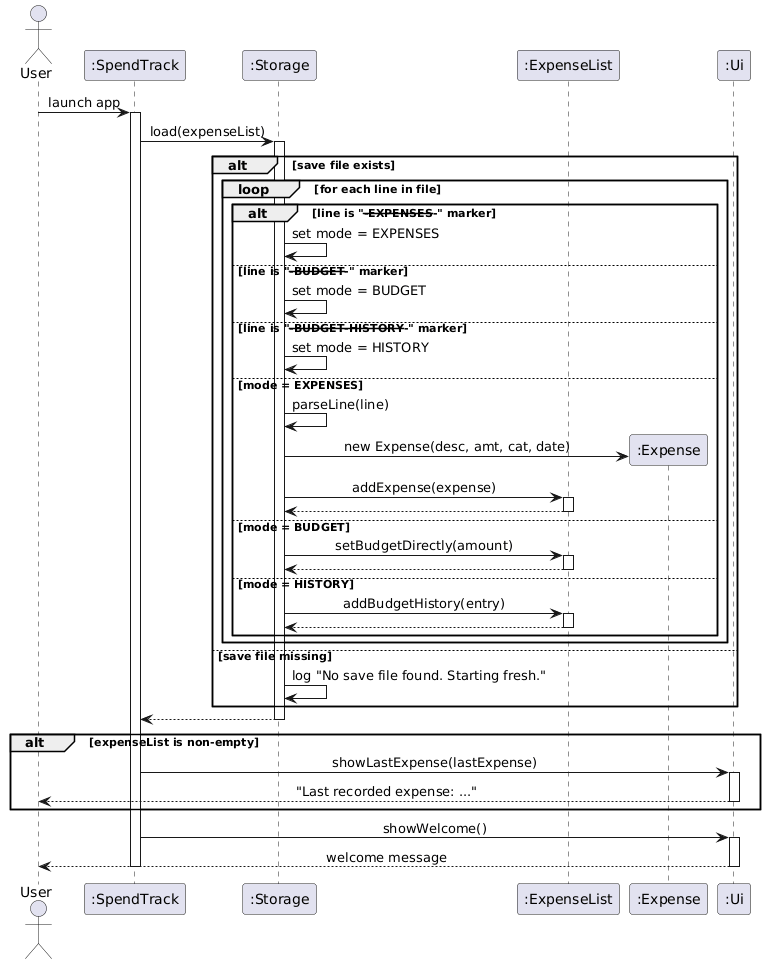

The diagram above was rendered by PlantUML. Its source (embedded in the PNG):
@startuml
!define BGCOLOR white
skinparam backgroundColor BGCOLOR
skinparam sequenceMessageAlign center

actor User
participant ":SpendTrack" as ST
participant ":Storage" as S
participant ":ExpenseList" as EL
participant ":Expense" as E
participant ":Ui" as UI

User -> ST : launch app
activate ST

ST -> S : load(expenseList)
activate S

alt save file exists
    loop for each line in file
        alt line is "---EXPENSES---" marker
            S -> S : set mode = EXPENSES
        else line is "---BUDGET---" marker
            S -> S : set mode = BUDGET
        else line is "---BUDGET-HISTORY---" marker
            S -> S : set mode = HISTORY
        else mode = EXPENSES
            S -> S : parseLine(line)
            S -> E ** : new Expense(desc, amt, cat, date)
            S -> EL : addExpense(expense)
            activate EL
            EL --> S
            deactivate EL
        else mode = BUDGET
            S -> EL : setBudgetDirectly(amount)
            activate EL
            EL --> S
            deactivate EL
        else mode = HISTORY
            S -> EL : addBudgetHistory(entry)
            activate EL
            EL --> S
            deactivate EL
        end
    end
else save file missing
    S -> S : log "No save file found. Starting fresh."
end

S --> ST
deactivate S

alt expenseList is non-empty
    ST -> UI : showLastExpense(lastExpense)
    activate UI
    UI --> User : "Last recorded expense: ..."
    deactivate UI
end

ST -> UI : showWelcome()
activate UI
UI --> User : welcome message
deactivate UI

deactivate ST
@enduml